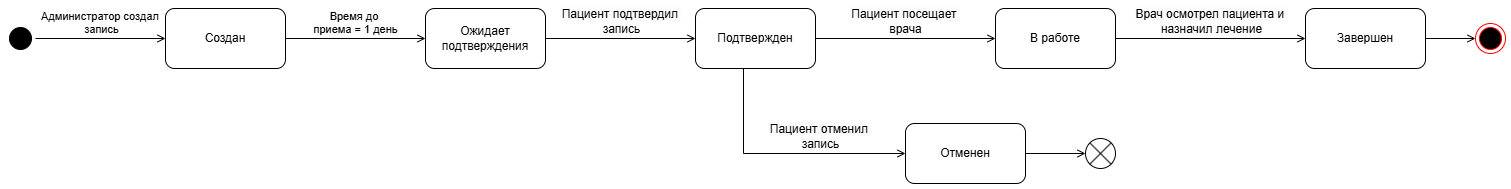

The diagram above was exported from draw.io. Its source (the exported page's mxGraphModel, read from the mxfile embedded in the PNG):
<mxGraphModel dx="2927" dy="2327" grid="1" gridSize="10" guides="1" tooltips="1" connect="1" arrows="1" fold="1" page="1" pageScale="1" pageWidth="827" pageHeight="1169" math="0" shadow="0">
  <root>
    <mxCell id="0" />
    <mxCell id="1" parent="0" />
    <mxCell id="e9A-61UzIhR5TayVelog-7" value="" style="ellipse;html=1;shape=startState;fillColor=#000000;strokeColor=#000000;direction=west;rotation=90;" parent="1" vertex="1">
      <mxGeometry x="-730" y="-1015" width="30" height="30" as="geometry" />
    </mxCell>
    <mxCell id="e9A-61UzIhR5TayVelog-8" value="Создан" style="rounded=1;whiteSpace=wrap;html=1;" parent="1" vertex="1">
      <mxGeometry x="-570" y="-1030" width="120" height="60" as="geometry" />
    </mxCell>
    <mxCell id="e9A-61UzIhR5TayVelog-9" value="Ожидает подтверждения" style="rounded=1;whiteSpace=wrap;html=1;" parent="1" vertex="1">
      <mxGeometry x="-310" y="-1030" width="120" height="60" as="geometry" />
    </mxCell>
    <mxCell id="e9A-61UzIhR5TayVelog-10" value="Подтвержден" style="rounded=1;whiteSpace=wrap;html=1;" parent="1" vertex="1">
      <mxGeometry x="-40" y="-1030" width="120" height="60" as="geometry" />
    </mxCell>
    <mxCell id="e9A-61UzIhR5TayVelog-11" value="Отменен" style="rounded=1;whiteSpace=wrap;html=1;" parent="1" vertex="1">
      <mxGeometry x="170" y="-915" width="120" height="60" as="geometry" />
    </mxCell>
    <mxCell id="e9A-61UzIhR5TayVelog-12" value="В работе" style="rounded=1;whiteSpace=wrap;html=1;" parent="1" vertex="1">
      <mxGeometry x="260" y="-1030" width="120" height="60" as="geometry" />
    </mxCell>
    <mxCell id="e9A-61UzIhR5TayVelog-13" value="Завершен" style="rounded=1;whiteSpace=wrap;html=1;" parent="1" vertex="1">
      <mxGeometry x="570" y="-1030" width="120" height="60" as="geometry" />
    </mxCell>
    <mxCell id="e9A-61UzIhR5TayVelog-14" value="&lt;span style=&quot;font-size: 12px; background-color: rgb(251, 251, 251);&quot;&gt;Пациент подтвердил&amp;nbsp;&lt;/span&gt;&lt;div&gt;&lt;span style=&quot;font-size: 12px; background-color: rgb(251, 251, 251);&quot;&gt;запись&lt;/span&gt;&lt;/div&gt;" style="html=1;verticalAlign=bottom;endArrow=open;curved=0;rounded=0;endFill=0;exitX=1;exitY=0.5;exitDx=0;exitDy=0;entryX=0;entryY=0.5;entryDx=0;entryDy=0;" parent="1" source="e9A-61UzIhR5TayVelog-9" target="e9A-61UzIhR5TayVelog-10" edge="1">
      <mxGeometry width="80" relative="1" as="geometry">
        <mxPoint x="-200" y="-885" as="sourcePoint" />
        <mxPoint x="-120" y="-885" as="targetPoint" />
      </mxGeometry>
    </mxCell>
    <mxCell id="e9A-61UzIhR5TayVelog-15" value="&lt;span style=&quot;background-color: rgb(251, 251, 251);&quot;&gt;Время до&amp;nbsp;&lt;/span&gt;&lt;div&gt;&lt;span style=&quot;background-color: rgb(251, 251, 251);&quot;&gt;приема = 1 день&lt;/span&gt;&lt;/div&gt;" style="html=1;verticalAlign=bottom;endArrow=open;curved=0;rounded=0;endFill=0;exitX=1;exitY=0.5;exitDx=0;exitDy=0;entryX=0;entryY=0.5;entryDx=0;entryDy=0;" parent="1" source="e9A-61UzIhR5TayVelog-8" target="e9A-61UzIhR5TayVelog-9" edge="1">
      <mxGeometry width="80" relative="1" as="geometry">
        <mxPoint x="-180" y="-990" as="sourcePoint" />
        <mxPoint x="-30" y="-990" as="targetPoint" />
      </mxGeometry>
    </mxCell>
    <mxCell id="e9A-61UzIhR5TayVelog-16" value="&lt;span style=&quot;font-size: 12px; background-color: rgb(251, 251, 251);&quot;&gt;Пациент отменил&amp;nbsp;&lt;/span&gt;&lt;div&gt;&lt;span style=&quot;font-size: 12px; background-color: rgb(251, 251, 251);&quot;&gt;запись&lt;/span&gt;&lt;/div&gt;" style="html=1;verticalAlign=bottom;endArrow=open;rounded=0;edgeStyle=orthogonalEdgeStyle;exitX=0.4;exitY=1;exitDx=0;exitDy=0;exitPerimeter=0;entryX=0;entryY=0.5;entryDx=0;entryDy=0;endFill=0;" parent="1" source="e9A-61UzIhR5TayVelog-10" target="e9A-61UzIhR5TayVelog-11" edge="1">
      <mxGeometry x="0.3124" width="80" relative="1" as="geometry">
        <mxPoint x="10" y="-865" as="sourcePoint" />
        <mxPoint x="90" y="-865" as="targetPoint" />
        <mxPoint as="offset" />
      </mxGeometry>
    </mxCell>
    <mxCell id="e9A-61UzIhR5TayVelog-17" value="&lt;span style=&quot;font-size: 12px; font-weight: 400; background-color: rgb(251, 251, 251);&quot;&gt;Пациент посещает&amp;nbsp;&lt;/span&gt;&lt;div&gt;&lt;span style=&quot;font-size: 12px; font-weight: 400; background-color: rgb(251, 251, 251);&quot;&gt;врача&lt;/span&gt;&lt;/div&gt;" style="html=1;verticalAlign=bottom;endArrow=open;curved=0;rounded=0;endFill=0;exitX=1;exitY=0.5;exitDx=0;exitDy=0;entryX=0;entryY=0.5;entryDx=0;entryDy=0;fontStyle=1" parent="1" source="e9A-61UzIhR5TayVelog-10" target="e9A-61UzIhR5TayVelog-12" edge="1">
      <mxGeometry width="80" relative="1" as="geometry">
        <mxPoint x="-170" y="-980" as="sourcePoint" />
        <mxPoint x="-20" y="-980" as="targetPoint" />
      </mxGeometry>
    </mxCell>
    <mxCell id="e9A-61UzIhR5TayVelog-18" value="&lt;span style=&quot;font-size: 12px; font-weight: 400; background-color: rgb(251, 251, 251);&quot;&gt;Врач осмотрел пациента и&amp;nbsp;&lt;/span&gt;&lt;div&gt;&lt;span style=&quot;font-size: 12px; font-weight: 400; background-color: rgb(251, 251, 251);&quot;&gt;назначил&amp;nbsp;&lt;/span&gt;&lt;span style=&quot;background-color: rgb(251, 251, 251); font-size: 12px; font-weight: 400;&quot;&gt;лечение&lt;/span&gt;&lt;/div&gt;" style="html=1;verticalAlign=bottom;endArrow=open;curved=0;rounded=0;endFill=0;entryX=0;entryY=0.5;entryDx=0;entryDy=0;fontStyle=1;exitX=1;exitY=0.5;exitDx=0;exitDy=0;" parent="1" source="e9A-61UzIhR5TayVelog-12" target="e9A-61UzIhR5TayVelog-13" edge="1">
      <mxGeometry width="80" relative="1" as="geometry">
        <mxPoint x="370" y="-1000" as="sourcePoint" />
        <mxPoint x="270" y="-990" as="targetPoint" />
      </mxGeometry>
    </mxCell>
    <mxCell id="e9A-61UzIhR5TayVelog-19" value="" style="ellipse;html=1;shape=endState;fillColor=#000000;strokeColor=#ff0000;" parent="1" vertex="1">
      <mxGeometry x="740" y="-1015" width="30" height="30" as="geometry" />
    </mxCell>
    <mxCell id="e9A-61UzIhR5TayVelog-20" value="" style="html=1;verticalAlign=bottom;endArrow=open;curved=0;rounded=0;endFill=0;entryX=0;entryY=0.5;entryDx=0;entryDy=0;fontStyle=1;exitX=1;exitY=0.5;exitDx=0;exitDy=0;" parent="1" source="e9A-61UzIhR5TayVelog-13" target="e9A-61UzIhR5TayVelog-19" edge="1">
      <mxGeometry width="80" relative="1" as="geometry">
        <mxPoint x="390" y="-990" as="sourcePoint" />
        <mxPoint x="550" y="-990" as="targetPoint" />
      </mxGeometry>
    </mxCell>
    <mxCell id="e9A-61UzIhR5TayVelog-21" value="" style="shape=sumEllipse;perimeter=ellipsePerimeter;html=1;backgroundOutline=1;" parent="1" vertex="1">
      <mxGeometry x="350" y="-900" width="30" height="30" as="geometry" />
    </mxCell>
    <mxCell id="e9A-61UzIhR5TayVelog-22" value="" style="html=1;verticalAlign=bottom;endArrow=open;curved=0;rounded=0;endFill=0;entryX=0;entryY=0.5;entryDx=0;entryDy=0;fontStyle=1;" parent="1" source="e9A-61UzIhR5TayVelog-11" target="e9A-61UzIhR5TayVelog-21" edge="1">
      <mxGeometry width="80" relative="1" as="geometry">
        <mxPoint x="670" y="-990" as="sourcePoint" />
        <mxPoint x="750" y="-990" as="targetPoint" />
      </mxGeometry>
    </mxCell>
    <mxCell id="e9A-61UzIhR5TayVelog-23" value="Администратор создал&amp;nbsp;&lt;div&gt;запись&lt;/div&gt;" style="html=1;verticalAlign=bottom;labelBackgroundColor=none;endArrow=open;endFill=0;rounded=0;exitX=0.5;exitY=1;exitDx=0;exitDy=0;entryX=0;entryY=0.5;entryDx=0;entryDy=0;" parent="1" source="e9A-61UzIhR5TayVelog-7" target="e9A-61UzIhR5TayVelog-8" edge="1">
      <mxGeometry width="160" relative="1" as="geometry">
        <mxPoint x="-690" y="-815" as="sourcePoint" />
        <mxPoint x="-530" y="-815" as="targetPoint" />
      </mxGeometry>
    </mxCell>
  </root>
</mxGraphModel>